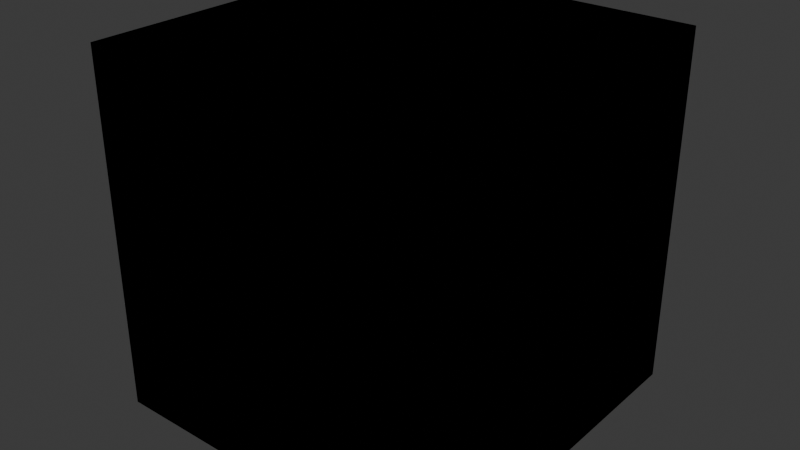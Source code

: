 # Source: HorizontalWedge.blend  (saved by Blender 4.2.66; exported with 4.5.12 LTS)
import bpy
from mathutils import Matrix  # noqa: F401  (used for matrix-valued properties, if any)

bpy.ops.wm.read_factory_settings(use_empty=True)
scene = bpy.context.scene
scene.name = 'Scene'

# ---- collections
col_collection = bpy.data.collections.new('Collection'); scene.collection.children.link(col_collection)

# ---- materials (node trees are filled in below, after node groups)
mat_material = bpy.data.materials.new('Material')
mat_material.alpha_threshold = 0.0
mat_material.roughness = 0.5
mat_material.line_color = (0.0, 0.0, 0.0, 1.0)

# ---- material node trees
mat_material.use_nodes = True; mat_material.node_tree.nodes.clear()
_N = mat_material.node_tree.nodes; _L = mat_material.node_tree.links
n0 = _N.new('ShaderNodeOutputMaterial'); n0.name = 'Material Output'; n0.location = (300, 300)
n1 = _N.new('ShaderNodeBsdfPrincipled'); n1.name = 'Principled BSDF'; n1.location = (10, 300)
n1.inputs[3].default_value = 1.45
_L.new(n1.outputs[0], n0.inputs[0])
n0.is_active_output = True

# ---- world
world_world = bpy.data.worlds.new('World'); scene.world = world_world
world_world.use_nodes = True; world_world.node_tree.nodes.clear()
_N = world_world.node_tree.nodes; _L = world_world.node_tree.links
n0 = _N.new('ShaderNodeOutputWorld'); n0.name = 'World Output'; n0.location = (300, 300)
n1 = _N.new('ShaderNodeBackground'); n1.name = 'Background'; n1.location = (10, 300)
n1.inputs[0].default_value = (0.05088, 0.05088, 0.05088, 1.0)
_L.new(n1.outputs[0], n0.inputs[0])
n0.is_active_output = True
world_world.color = (0.05088, 0.05088, 0.05088)
world_world.sun_shadow_jitter_overblur = 0.0

# ---- meshes
me_cube = bpy.data.meshes.new('Cube')
me_cube.from_pydata([(2.0, 2.0, 2.0), (2.0, 2.0, -2.0), (-2.0, 2.0, 2.0), (-2.0, 2.0, -2.0), (-2.0, -2.0, 2.0), (-2.0, -2.0, -2.0)], [], [(4, 0, 2), (3, 1, 5), (5, 4, 2, 3), (0, 4, 5, 1), (3, 2, 0, 1)])
_uv = me_cube.uv_layers.new(name='UVMap')
_uv.uv.foreach_set('vector', [0.625, 0.0, 0.625, 0.5, 0.625, 0.25, 0.375, 0.25, 0.375, 0.5, 0.375, 0.0, 0.375, 0.0, 0.625, 0.0, 0.625, 0.25, 0.375, 0.25, 0.625, 0.5, 0.625, 0.0, 0.375, 0.0, 0.375, 0.5, 0.375, 0.25, 0.625, 0.25, 0.625, 0.5, 0.375, 0.5])
me_cube.materials.append(mat_material)
me_cube.use_mirror_vertex_groups = False
me_cube.update()
me_cube_001 = bpy.data.meshes.new('Cube.001')
me_cube_001.from_pydata([(-2.0, -2.0, -2.0), (-2.0, -2.0, 2.0), (-2.0, 2.0, -2.0), (-2.0, 2.0, 2.0), (2.0, -2.0, -2.0), (2.0, -2.0, 2.0)], [], [(0, 1, 3, 2), (0, 2, 4), (1, 5, 3), (4, 5, 1, 0), (2, 3, 5, 4)])
_uv = me_cube_001.uv_layers.new(name='UVMap')
_uv.uv.foreach_set('vector', [0.375, 0.0, 0.625, 0.0, 0.625, 0.25, 0.375, 0.25, 0.375, 1.0, 0.375, 0.25, 0.375, 0.75, 0.625, 1.0, 0.625, 0.75, 0.625, 0.25, 0.375, 0.75, 0.625, 0.75, 0.625, 1.0, 0.375, 1.0, 0.375, 0.25, 0.625, 0.25, 0.625, 0.75, 0.375, 0.75])
me_cube_001.update()
me_cube_002 = bpy.data.meshes.new('Cube.002')
me_cube_002.from_pydata([(-2.0, -2.0, -2.0), (-2.0, -2.0, 2.0), (2.0, -2.0, -2.0), (2.0, -2.0, 2.0), (2.0, 2.0, -2.0), (2.0, 2.0, 2.0)], [], [(4, 2, 0), (1, 3, 5), (4, 5, 3, 2), (2, 3, 1, 0), (0, 1, 5, 4)])
_uv = me_cube_002.uv_layers.new(name='UVMap')
_uv.uv.foreach_set('vector', [0.375, 0.5, 0.375, 0.75, 0.375, 1.0, 0.625, 1.0, 0.625, 0.75, 0.625, 0.5, 0.375, 0.5, 0.625, 0.5, 0.625, 0.75, 0.375, 0.75, 0.375, 0.75, 0.625, 0.75, 0.625, 1.0, 0.375, 1.0, 0.375, 1.0, 0.625, 1.0, 0.625, 0.5, 0.375, 0.5])
me_cube_002.update()
me_cube_003 = bpy.data.meshes.new('Cube.003')
me_cube_003.from_pydata([(-2.0, 2.0, -2.0), (-2.0, 2.0, 2.0), (2.0, -2.0, -2.0), (2.0, -2.0, 2.0), (2.0, 2.0, -2.0), (2.0, 2.0, 2.0)], [], [(0, 4, 2), (0, 1, 5, 4), (4, 5, 3, 2), (5, 1, 3), (2, 3, 1, 0)])
_uv = me_cube_003.uv_layers.new(name='UVMap')
_uv.uv.foreach_set('vector', [0.375, 0.25, 0.375, 0.5, 0.375, 0.75, 0.375, 0.25, 0.625, 0.25, 0.625, 0.5, 0.375, 0.5, 0.375, 0.5, 0.625, 0.5, 0.625, 0.75, 0.375, 0.75, 0.625, 0.5, 0.625, 0.25, 0.625, 0.75, 0.375, 0.75, 0.625, 0.75, 0.625, 0.25, 0.375, 0.25])
me_cube_003.update()

# ---- objects
ob_horizontalwedge270 = bpy.data.objects.new('HorizontalWedge270', me_cube)
ob_horizontalwedge = bpy.data.objects.new('HorizontalWedge', me_cube_001)
ob_horizontalwedge90 = bpy.data.objects.new('HorizontalWedge90', me_cube_002)
ob_horizontalwedge180 = bpy.data.objects.new('HorizontalWedge180', me_cube_003)

# ---- transforms, parenting, visibility, modifiers, constraints
ob_horizontalwedge270.location = (0.0, 0.0, 0.0)
ob_horizontalwedge270.lock_rotations_4d = False
ob_horizontalwedge270.empty_display_type = 'ARROWS'
ob_horizontalwedge270.lineart.crease_threshold = 0.0
ob_horizontalwedge.location = (0.0, 0.0, 0.0)
ob_horizontalwedge90.location = (0.0, 0.0, 0.0)
ob_horizontalwedge180.location = (0.0, 0.0, 0.0)

# ---- collection membership
col_collection.objects.link(ob_horizontalwedge270)
col_collection.objects.link(ob_horizontalwedge)
col_collection.objects.link(ob_horizontalwedge90)
col_collection.objects.link(ob_horizontalwedge180)

# ---- scene / render settings (as saved in the file)
scene.frame_start = 1; scene.frame_end = 250; scene.frame_set(1)
scene.render.engine = 'BLENDER_EEVEE_NEXT'
bpy.context.view_layer.update()

# ---- added for rendering (the .blend has no active camera and no usable light): camera, sun
cam_auto = bpy.data.cameras.new('AutoCamera')
cam_auto.lens = 50.0
cam_auto.sensor_width = 36.0
cam_auto.clip_end = 1000.0
ob_auto_camera = bpy.data.objects.new('AutoCamera', cam_auto)
scene.collection.objects.link(ob_auto_camera)
ob_auto_camera.location = (6.41014, -7.69217, 5.12812)
ob_auto_camera.rotation_euler = (1.09748, -7.21219e-08, 0.694738)
scene.camera = ob_auto_camera
light_auto_sun = bpy.data.lights.new('AutoSun', 'SUN')
light_auto_sun.energy = 3.0
light_auto_sun.angle = 0.0523599
ob_auto_sun = bpy.data.objects.new('AutoSun', light_auto_sun)
scene.collection.objects.link(ob_auto_sun)
ob_auto_sun.rotation_euler = (0.872665, 0.174533, 0.523599)
bpy.context.view_layer.update()
